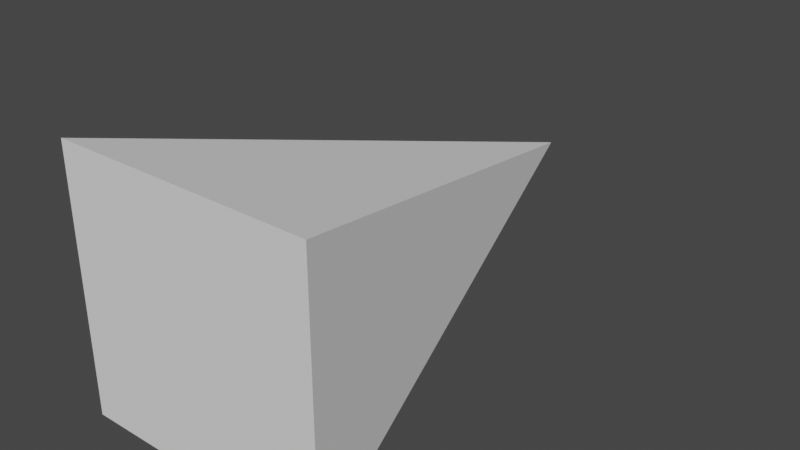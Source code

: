 # Source: DroneEyesight.blend  (saved by Blender 3.5.10; exported with 4.5.12 LTS)
import bpy
from mathutils import Matrix  # noqa: F401  (used for matrix-valued properties, if any)

bpy.ops.wm.read_factory_settings(use_empty=True)
scene = bpy.context.scene
scene.name = 'Scene'

# ---- collections
col_test_car = bpy.data.collections.new('Test Car'); scene.collection.children.link(col_test_car)
col_car_body = bpy.data.collections.new('Car Body'); col_test_car.children.link(col_car_body)
col_wheels = bpy.data.collections.new('Wheels'); col_car_body.children.link(col_wheels)

# ---- world
world_world = bpy.data.worlds.new('World'); scene.world = world_world
world_world.use_nodes = True; world_world.node_tree.nodes.clear()
_N = world_world.node_tree.nodes; _L = world_world.node_tree.links
n0 = _N.new('ShaderNodeOutputWorld'); n0.name = 'World Output'; n0.location = (300, 300)
n1 = _N.new('ShaderNodeBackground'); n1.name = 'Background'; n1.location = (10, 300)
n1.inputs[0].default_value = (0.05088, 0.05088, 0.05088, 1.0)
_L.new(n1.outputs[0], n0.inputs[0])
n0.is_active_output = True
world_world.color = (0.05088, 0.05088, 0.05088)
world_world.use_sun_shadow = False
world_world.sun_shadow_jitter_overblur = 0.0

# ---- meshes
me_cube = bpy.data.meshes.new('Cube')
me_cube.from_pydata([(-52.6, -3.023, -52.6), (-52.6, -3.023, 52.6), (-0.1241, 1.0, -0.1241), (-0.1241, 1.0, 0.1241), (52.6, -3.023, -52.6), (52.6, -3.023, 52.6), (0.1241, 1.0, -0.1241), (0.1241, 1.0, 0.1241)], [], [(0, 1, 3, 2), (2, 3, 7, 6), (6, 7, 5, 4), (4, 5, 1, 0), (2, 6, 4, 0), (7, 3, 1, 5)])
_uv = me_cube.uv_layers.new(name='UVMap')
_uv.uv.foreach_set('vector', [0.375, 0.0, 0.625, 0.0, 0.625, 0.25, 0.375, 0.25, 0.375, 0.25, 0.625, 0.25, 0.625, 0.5, 0.375, 0.5, 0.375, 0.5, 0.625, 0.5, 0.625, 0.75, 0.375, 0.75, 0.375, 0.75, 0.625, 0.75, 0.625, 1.0, 0.375, 1.0, 0.125, 0.5, 0.375, 0.5, 0.375, 0.75, 0.125, 0.75, 0.625, 0.5, 0.875, 0.5, 0.875, 0.75, 0.625, 0.75])
me_cube.update()

# ---- objects
ob_drone_eyesight = bpy.data.objects.new('Drone Eyesight', me_cube)

# ---- transforms, parenting, visibility, modifiers, constraints
ob_drone_eyesight.location = (0.0, -52.42, 0.4813)
ob_drone_eyesight.scale = (1.0, 50.0, 1.0)

# ---- collection membership
col_test_car.objects.link(ob_drone_eyesight)

# ---- scene / render settings (as saved in the file)
scene.frame_start = 1; scene.frame_end = 250; scene.frame_set(1)
scene.render.engine = 'BLENDER_EEVEE_NEXT'
scene.cycles.sampling_pattern = 'TABULATED_SOBOL'
scene.cycles.use_light_tree = False
scene.view_settings.view_transform = 'Filmic'
bpy.context.view_layer.update()

# ---- added for rendering (the .blend has no active camera and no usable light): camera, sun
cam_auto = bpy.data.cameras.new('AutoCamera')
cam_auto.lens = 50.0
cam_auto.sensor_width = 36.0
cam_auto.clip_end = 4062.75
ob_auto_camera = bpy.data.objects.new('AutoCamera', cam_auto)
scene.collection.objects.link(ob_auto_camera)
ob_auto_camera.location = (231.497, -380.798, 185.679)
ob_auto_camera.rotation_euler = (1.09748, -7.21219e-08, 0.694738)
scene.camera = ob_auto_camera
light_auto_sun = bpy.data.lights.new('AutoSun', 'SUN')
light_auto_sun.energy = 3.0
light_auto_sun.angle = 0.0523599
ob_auto_sun = bpy.data.objects.new('AutoSun', light_auto_sun)
scene.collection.objects.link(ob_auto_sun)
ob_auto_sun.rotation_euler = (0.872665, 0.174533, 0.523599)
bpy.context.view_layer.update()
